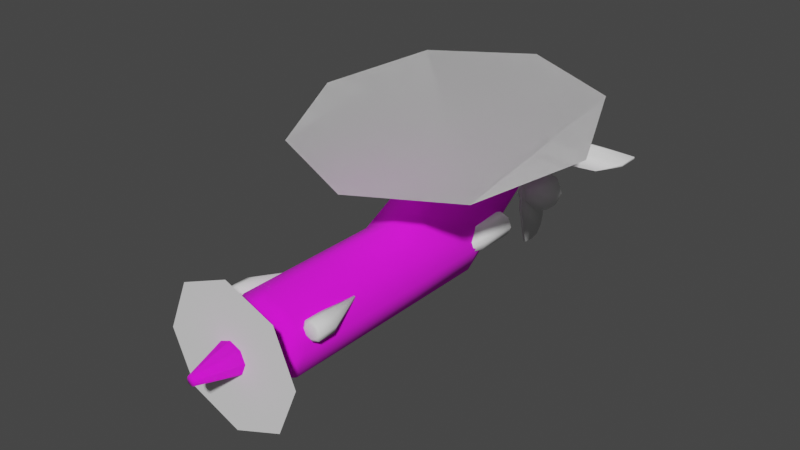 # Source: 9ball.blend  (saved by Blender 3.0.42; exported with 4.5.12 LTS)
import bpy
from mathutils import Matrix  # noqa: F401  (used for matrix-valued properties, if any)

bpy.ops.wm.read_factory_settings(use_empty=True)
scene = bpy.context.scene
scene.name = 'Scene'

# ---- collections
col_9ball = bpy.data.collections.new('9Ball'); scene.collection.children.link(col_9ball)

# ---- images (referenced by path relative to the original .blend; pixels are not part of the script)
import os
ASSET_DIR = os.environ.get("B2B_ASSET_DIR", "")  # directory of the original .blend (textures are referenced by path, not embedded)
HERE = os.path.dirname(os.path.abspath(__file__))  # packed textures are extracted next to this script under _unpacked/

def load_image(name, relpath, width, height, colorspace="sRGB"):
    """Load a texture the original file referenced (path relative to the .blend, or extracted next to this script)."""
    p = next((c for c in (os.path.join(HERE, relpath), os.path.join(ASSET_DIR, relpath)) if relpath and os.path.exists(c)), "")
    if p:
        img = bpy.data.images.load(p, check_existing=True)
        img.name = name
    else:  # same state as the original file: an image datablock whose file is absent (Cycles renders it pink)
        img = bpy.data.images.new(name, width, height)
        img.source = "FILE"
        img.filepath = "//" + (relpath or name)
    img.colorspace_settings.name = colorspace
    return img
img_9ball_famicube_png = load_image('9Ball_famicube.png', 'Jeffs_models/Textures/9Ball/9Ball_famicube.png', 1024, 1024, 'sRGB')

# ---- materials (node trees are filled in below, after node groups)
mat_9spades = bpy.data.materials.new('9Spades')
mat_9spades.use_transparent_shadow = False

# ---- material node trees
mat_9spades.use_nodes = True; mat_9spades.node_tree.nodes.clear()
_N = mat_9spades.node_tree.nodes; _L = mat_9spades.node_tree.links
n0 = _N.new('ShaderNodeOutputMaterial'); n0.name = 'Material Output'; n0.location = (300, 300)
n1 = _N.new('ShaderNodeBsdfPrincipled'); n1.name = 'Principled BSDF'; n1.location = (10, 300)
n1.distribution = 'GGX'
n1.subsurface_method = 'RANDOM_WALK_SKIN'
n1.inputs[2].default_value = 1.0
n1.inputs[3].default_value = 1.45
n1.inputs[27].default_value = (0.0, 0.0, 0.0, 1.0)
n1.inputs[28].default_value = 1.0
n2 = _N.new('ShaderNodeTexImage'); n2.name = 'Image Texture'; n2.location = (-345, 257)
n2.image = img_9ball_famicube_png
n2.interpolation = 'Closest'
_L.new(n1.outputs[0], n0.inputs[0])
_L.new(n2.outputs[0], n1.inputs[0])
n0.is_active_output = True

# ---- world
world_world = bpy.data.worlds.new('World'); scene.world = world_world
world_world.use_nodes = True; world_world.node_tree.nodes.clear()
_N = world_world.node_tree.nodes; _L = world_world.node_tree.links
n0 = _N.new('ShaderNodeOutputWorld'); n0.name = 'World Output'; n0.location = (300, 300)
n1 = _N.new('ShaderNodeBackground'); n1.name = 'Background'; n1.location = (10, 300)
n1.inputs[0].default_value = (0.05088, 0.05088, 0.05088, 1.0)
_L.new(n1.outputs[0], n0.inputs[0])
n0.is_active_output = True
world_world.color = (0.05088, 0.05088, 0.05088)
world_world.use_sun_shadow = False
world_world.sun_shadow_jitter_overblur = 0.0

# ---- meshes
me_cylinder_001 = bpy.data.meshes.new('Cylinder.001')
me_cylinder_001.from_pydata([(1.419e-09, 0.8, 0.13), (1.94e-08, 0.6468, 0.4839), (0.5657, 0.5657, 0.13), (0.4574, 0.4574, 0.4839), (0.8, 1.164e-08, 0.13), (0.6468, -8.43e-08, 0.4839), (0.5657, -0.5657, 0.13), (0.4574, -0.4574, 0.4839), (-6.852e-08, -0.8, 0.13), (-3.714e-08, -0.6468, 0.4839), (-0.5657, -0.5657, 0.13), (-0.4574, -0.4574, 0.4839), (-0.8, 5.615e-08, 0.13), (-0.6468, -4.831e-08, 0.4839), (-0.5657, 0.5657, 0.13), (-0.4574, 0.4574, 0.4839), (1.647e-09, 0.8, -2.855), (0.5657, 0.5657, -2.855), (0.8, -1.188e-07, -2.855), (0.5657, -0.5657, -2.855), (-6.829e-08, -0.8, -2.855), (-0.5657, -0.5657, -2.855), (-0.8, -7.432e-08, -2.855), (-0.5657, 0.5657, -2.855), (0.5657, 0.5657, -4.45), (0.8, -1.886e-07, -4.45), (0.5657, -0.5657, -4.45), (-6.817e-08, -0.8, -4.45), (-0.5657, -0.5657, -4.45), (-0.8, -1.44e-07, -4.45), (-0.5657, 0.5657, -4.45), (0.3784, 1.196, -3.631), (-2.431e-08, 1.306, -3.631), (-0.3784, 1.196, -3.631), (0.3784, 1.196, -4.45), (-2.425e-08, 1.306, -4.45), (-0.3784, 1.196, -4.45), (0.1853, 0.6981, -6.734), (0.262, 0.5129, -6.734), (0.1853, 0.3276, -6.734), (-3.581e-08, 0.2509, -6.734), (-0.1853, 0.3276, -6.734), (-0.262, 0.5129, -6.734), (-0.1853, 0.6981, -6.734), (0.1239, 0.9047, -6.734), (-2.143e-08, 0.9406, -6.734), (-0.1239, 0.9047, -6.734), (0.1481, 0.5542, -7.852), (0.1047, 0.6589, -7.852), (0.1047, 0.4495, -7.852), (-3.12e-08, 0.4061, -7.852), (-0.1047, 0.4495, -7.852), (-0.1481, 0.5542, -7.852), (-0.1047, 0.6589, -7.852), (0.07004, 0.7756, -7.852), (-2.307e-08, 0.7959, -7.852), (-0.07004, 0.7756, -7.852), (0.1239, 1.133, -6.986), (-2.135e-08, 1.169, -6.986), (-0.1239, 1.133, -6.986), (0.07004, 0.8845, -7.954), (0.07591, 1.144, -7.758), (-2.303e-08, 0.9048, -7.954), (-2.279e-08, 1.166, -7.758), (-0.07591, 1.144, -7.758), (-0.07004, 0.8845, -7.954), (1.754e-08, 0.4994, 0.2683), (0.3531, 0.3531, 0.2683), (0.4994, -7.478e-08, 0.2683), (0.3531, -0.3531, 0.2683), (-2.612e-08, -0.4994, 0.2683), (-0.3531, -0.3531, 0.2683), (-0.4994, -4.7e-08, 0.2683), (-0.3531, 0.3531, 0.2683), (3.052e-09, 0.09068, 1.786), (0.06412, 0.06412, 1.786), (0.09068, 5.019e-08, 1.786), (0.06412, -0.06412, 1.786), (-4.876e-09, -0.09068, 1.786), (-0.06412, -0.06412, 1.786), (-0.09068, 5.523e-08, 1.786), (-0.06412, 0.06412, 1.786)], [], [(0, 1, 3, 2), (2, 3, 5, 4), (4, 5, 7, 6), (6, 7, 9, 8), (8, 9, 11, 10), (10, 11, 13, 12), (12, 13, 15, 14), (14, 15, 1, 0), (6, 8, 20, 19), (12, 14, 23, 22), (2, 4, 18, 17), (8, 10, 21, 20), (14, 0, 16, 23), (0, 2, 17, 16), (4, 6, 19, 18), (10, 12, 22, 21), (21, 22, 29, 28), (19, 20, 27, 26), (17, 18, 25, 24), (22, 23, 30, 29), (20, 21, 28, 27), (18, 19, 26, 25), (32, 31, 34, 35), (33, 32, 35, 36), (30, 23, 33, 36), (16, 17, 31, 32), (17, 24, 34, 31), (23, 16, 32, 33), (30, 36, 46, 43), (28, 29, 42, 41), (25, 26, 39, 38), (35, 34, 44, 45), (29, 30, 43, 42), (26, 27, 40, 39), (36, 35, 45, 46), (27, 28, 41, 40), (34, 24, 37, 44), (24, 25, 38, 37), (40, 41, 51, 50), (47, 49, 50, 51, 52, 53, 56, 55, 54, 48), (37, 38, 47, 48), (41, 42, 52, 51), (38, 39, 49, 47), (44, 37, 48, 54), (42, 43, 53, 52), (39, 40, 50, 49), (43, 46, 56, 53), (55, 56, 65, 62), (56, 46, 59, 64, 65), (44, 54, 60, 61, 57), (46, 45, 58, 59), (54, 55, 62, 60), (59, 58, 63, 64), (45, 44, 57, 58), (60, 62, 63, 61), (62, 65, 64, 63), (58, 57, 61, 63), (7, 5, 68, 69), (66, 73, 81, 74), (13, 11, 71, 72), (3, 1, 66, 67), (9, 7, 69, 70), (15, 13, 72, 73), (5, 3, 67, 68), (11, 9, 70, 71), (1, 15, 73, 66), (74, 81, 80, 79, 78, 77, 76, 75), (72, 71, 79, 80), (70, 69, 77, 78), (68, 67, 75, 76), (73, 72, 80, 81), (71, 70, 78, 79), (69, 68, 76, 77), (67, 66, 74, 75)])
me_cylinder_001.polygons.foreach_set('use_smooth', [True] * 74)
_uv = me_cylinder_001.uv_layers.new(name='UVMap')
_uv.uv.foreach_set('vector', [0.7574, 0.2875, 0.7567, 0.3188, 0.715, 0.3246, 0.706, 0.2921, 0.3344, 0.2291, 0.3435, 0.1963, 0.3851, 0.2023, 0.3848, 0.2336, 0.3848, 0.2336, 0.3851, 0.2023, 0.4268, 0.1961, 0.4361, 0.2285, 0.5232, 0.2292, 0.5327, 0.1963, 0.5745, 0.203, 0.5737, 0.2344, 0.5737, 0.2344, 0.5745, 0.203, 0.6165, 0.1973, 0.6253, 0.2301, 0.1956, 0.7316, 0.186, 0.7643, 0.1445, 0.7575, 0.1453, 0.7263, 0.1453, 0.7263, 0.1445, 0.7575, 0.1026, 0.763, 0.09398, 0.7304, 0.8077, 0.2925, 0.7983, 0.3253, 0.7567, 0.3188, 0.7574, 0.2875, 0.5232, 0.2292, 0.5737, 0.2344, 0.5724, 0.4826, 0.5196, 0.4823, 0.1453, 0.7263, 0.09398, 0.7304, 0.09478, 0.4784, 0.1471, 0.4791, 0.3344, 0.2291, 0.3848, 0.2336, 0.3875, 0.4808, 0.3346, 0.4813, 0.5737, 0.2344, 0.6253, 0.2301, 0.6253, 0.4832, 0.5724, 0.4826, 0.8077, 0.2925, 0.7574, 0.2875, 0.7566, 0.03983, 0.8105, 0.04007, 0.7574, 0.2875, 0.706, 0.2921, 0.7049, 0.04006, 0.7566, 0.03983, 0.3848, 0.2336, 0.4361, 0.2285, 0.4399, 0.4805, 0.3875, 0.4808, 0.1956, 0.7316, 0.1453, 0.7263, 0.1471, 0.4791, 0.2001, 0.4795, 0.2001, 0.4795, 0.1471, 0.4791, 0.1481, 0.3454, 0.2001, 0.3432, 0.5196, 0.4823, 0.5724, 0.4826, 0.5718, 0.6146, 0.5206, 0.618, 0.3346, 0.4813, 0.3875, 0.4808, 0.3884, 0.6146, 0.3375, 0.6168, 0.1471, 0.4791, 0.09478, 0.4784, 0.09757, 0.343, 0.1481, 0.3454, 0.5724, 0.4826, 0.6253, 0.4832, 0.6223, 0.6193, 0.5718, 0.6146, 0.3875, 0.4808, 0.4399, 0.4805, 0.4399, 0.6171, 0.3884, 0.6146, 0.7389, 0.8264, 0.7049, 0.8264, 0.7052, 0.7564, 0.7385, 0.7571, 0.7724, 0.8261, 0.7389, 0.8264, 0.7385, 0.7571, 0.7719, 0.7564, 0.09757, 0.343, 0.09478, 0.4784, 0.03983, 0.4109, 0.04178, 0.3408, 0.9308, 0.6118, 0.9417, 0.6626, 0.8572, 0.6448, 0.8521, 0.6118, 0.3346, 0.4813, 0.3375, 0.6168, 0.2817, 0.6189, 0.2798, 0.5489, 0.9417, 0.5609, 0.9308, 0.6118, 0.8521, 0.6118, 0.8572, 0.5787, 0.09757, 0.343, 0.04178, 0.3408, 0.07102, 0.1446, 0.08951, 0.1455, 0.2001, 0.3432, 0.1481, 0.3454, 0.1067, 0.1465, 0.1241, 0.1454, 0.3884, 0.6146, 0.4399, 0.6171, 0.3634, 0.8144, 0.346, 0.8133, 0.7385, 0.7571, 0.7052, 0.7564, 0.7275, 0.5609, 0.7385, 0.5614, 0.1481, 0.3454, 0.09757, 0.343, 0.08951, 0.1455, 0.1067, 0.1465, 0.5206, 0.618, 0.5718, 0.6146, 0.5688, 0.8317, 0.5512, 0.8334, 0.7719, 0.7564, 0.7385, 0.7571, 0.7385, 0.5614, 0.7496, 0.5609, 0.5718, 0.6146, 0.6223, 0.6193, 0.5864, 0.8338, 0.5688, 0.8317, 0.2817, 0.6189, 0.3375, 0.6168, 0.3289, 0.8142, 0.3104, 0.815, 0.3375, 0.6168, 0.3884, 0.6146, 0.346, 0.8133, 0.3289, 0.8142, 0.5688, 0.8317, 0.5864, 0.8338, 0.576, 0.9218, 0.5678, 0.9185, 0.5559, 0.9298, 0.5595, 0.9216, 0.5678, 0.9185, 0.576, 0.9218, 0.5793, 0.9301, 0.5758, 0.9383, 0.5728, 0.9474, 0.5674, 0.9487, 0.562, 0.9473, 0.5593, 0.9381, 0.3289, 0.8142, 0.346, 0.8133, 0.3429, 0.9102, 0.3332, 0.9106, 0.1241, 0.1454, 0.1067, 0.1465, 0.1039, 0.04955, 0.1135, 0.04921, 0.346, 0.8133, 0.3634, 0.8144, 0.3525, 0.9106, 0.3429, 0.9102, 0.3104, 0.815, 0.3289, 0.8142, 0.3332, 0.9106, 0.3227, 0.9109, 0.1067, 0.1465, 0.08951, 0.1455, 0.09414, 0.04913, 0.1039, 0.04955, 0.5512, 0.8334, 0.5688, 0.8317, 0.5678, 0.9185, 0.5595, 0.9216, 0.08951, 0.1455, 0.07102, 0.1446, 0.08368, 0.04877, 0.09414, 0.04913, 0.5674, 0.9487, 0.5728, 0.9474, 0.5729, 0.959, 0.5673, 0.9602, 0.08368, 0.04877, 0.07102, 0.1446, 0.05176, 0.1227, 0.05197, 0.05635, 0.07448, 0.03983, 0.3104, 0.815, 0.3227, 0.9109, 0.3135, 0.9198, 0.291, 0.9032, 0.291, 0.8369, 0.9117, 0.07076, 0.9009, 0.06871, 0.9009, 0.03983, 0.9117, 0.04188, 0.562, 0.9473, 0.5674, 0.9487, 0.5673, 0.9602, 0.5616, 0.9589, 0.8521, 0.7423, 0.863, 0.7422, 0.863, 0.8069, 0.8564, 0.8076, 0.9009, 0.06871, 0.8902, 0.07076, 0.8902, 0.04188, 0.9009, 0.03983, 0.8692, 0.8361, 0.863, 0.8347, 0.863, 0.8069, 0.8697, 0.8076, 0.863, 0.8347, 0.8568, 0.8361, 0.8564, 0.8076, 0.863, 0.8069, 0.863, 0.7422, 0.8739, 0.7423, 0.8697, 0.8076, 0.863, 0.8069, 0.4268, 0.1961, 0.3851, 0.2023, 0.3851, 0.1798, 0.4185, 0.1745, 0.7565, 0.3413, 0.7901, 0.346, 0.7629, 0.4813, 0.7568, 0.4807, 0.1445, 0.7575, 0.186, 0.7643, 0.1776, 0.785, 0.144, 0.78, 0.715, 0.3246, 0.7567, 0.3188, 0.7565, 0.3413, 0.723, 0.3462, 0.5745, 0.203, 0.5327, 0.1963, 0.5411, 0.1755, 0.5748, 0.1804, 0.1026, 0.763, 0.1445, 0.7575, 0.144, 0.78, 0.1106, 0.7847, 0.3851, 0.2023, 0.3435, 0.1963, 0.3514, 0.1755, 0.3851, 0.1798, 0.6165, 0.1973, 0.5745, 0.203, 0.5748, 0.1804, 0.6084, 0.1756, 0.7567, 0.3188, 0.7983, 0.3253, 0.7901, 0.346, 0.7565, 0.3413, 0.8943, 0.1504, 0.9002, 0.1504, 0.9044, 0.1546, 0.9044, 0.1605, 0.9002, 0.1646, 0.8943, 0.1646, 0.8902, 0.1605, 0.8902, 0.1546, 0.144, 0.78, 0.1776, 0.785, 0.1494, 0.9199, 0.1433, 0.9193, 0.5748, 0.1804, 0.5411, 0.1755, 0.569, 0.03983, 0.5751, 0.04046, 0.3851, 0.1798, 0.3514, 0.1755, 0.3772, 0.03996, 0.3833, 0.0405, 0.1106, 0.7847, 0.144, 0.78, 0.1433, 0.9193, 0.1374, 0.9198, 0.6084, 0.1756, 0.5748, 0.1804, 0.5751, 0.04046, 0.581, 0.03988, 0.4185, 0.1745, 0.3851, 0.1798, 0.3833, 0.0405, 0.3892, 0.03983, 0.723, 0.3462, 0.7565, 0.3413, 0.7568, 0.4807, 0.7509, 0.4813])
me_cylinder_001.materials.append(mat_9spades)
me_cylinder_001.use_remesh_fix_poles = True
me_cylinder_001.use_remesh_preserve_attributes = False
me_cylinder_001.update()
me_cube_001 = bpy.data.meshes.new('Cube.001')
me_cube_001.from_pydata([(-1.758, 0.3622, 0.0), (-2.048, 0.8724, -0.001115), (-2.048, 0.8724, 0.04862), (-0.7695, 0.194, 0.0), (-0.1109, 0.8724, -0.001115), (-0.1109, 0.8724, 0.04862), (-2.048, 1.337, 0.04862), (-2.048, 1.337, -0.001115), (-0.1109, 1.337, -0.001115), (-0.1109, 1.337, 0.04862), (-1.935, 1.415, 0.0), (-0.3537, 1.527, 0.0)], [], [(0, 2, 1), (4, 5, 3), (1, 4, 3, 0), (5, 2, 0, 3), (7, 8, 9, 6), (6, 9, 11, 10), (7, 6, 10), (9, 8, 11), (8, 7, 10, 11), (1, 2, 6, 7), (6, 2, 5, 9), (4, 1, 7, 6, 9, 8)])
me_cube_001.polygons.foreach_set('use_smooth', [True] * 12)
_uv = me_cube_001.uv_layers.new(name='UVMap')
_uv.uv.foreach_set('vector', [0.625, 0.0, 0.625, 0.25, 0.375, 0.25, 0.375, 0.5, 0.625, 0.5, 0.375, 0.75, 0.125, 0.5, 0.375, 0.5, 0.375, 0.75, 0.125, 0.75, 0.625, 0.5, 0.875, 0.5, 0.875, 0.75, 0.625, 0.75, 0.375, 0.25, 0.375, 0.5, 0.625, 0.5, 0.625, 0.25, 0.625, 0.25, 0.625, 0.5, 0.625, 0.5, 0.625, 0.25, 0.375, 0.25, 0.625, 0.25, 0.375, 0.25, 0.625, 0.5, 0.375, 0.5, 0.625, 0.5, 0.375, 0.5, 0.375, 0.25, 0.375, 0.25, 0.375, 0.5, 0.375, 0.25, 0.625, 0.25, 0.625, 0.25, 0.375, 0.25, 0.0, 0.0, 0.0, 0.0, 0.0, 0.0, 0.0, 0.0, 0.375, 0.5, 0.125, 0.5, 0.375, 0.25, 0.625, 0.25, 0.625, 0.5, 0.375, 0.5])
me_cube_001.use_remesh_fix_poles = True
me_cube_001.use_remesh_preserve_attributes = False
me_cube_001.update()
me_cylinder = bpy.data.meshes.new('Cylinder')
me_cylinder.from_pydata([(8.577e-09, 0.07718, -0.8736), (9.866e-09, 0.1437, -0.8133), (0.2014, -0.006234, -0.8736), (0.2484, 0.04081, -0.8133), (0.2848, -0.2076, -0.8736), (0.3513, -0.2076, -0.8133), (0.2014, -0.409, -0.8736), (0.2484, -0.456, -0.8133), (-1.632e-08, -0.4924, -0.8736), (-2.085e-08, -0.5589, -0.8133), (-0.2014, -0.409, -0.8736), (-0.2484, -0.456, -0.8133), (-0.2848, -0.2076, -0.8736), (-0.3513, -0.2076, -0.8133), (-0.2014, -0.006234, -0.8736), (-0.2484, 0.04081, -0.8133), (0.2484, 0.04081, -0.5581), (-2.281e-08, 0.1437, -0.5581), (0.3513, -0.2076, -0.5581), (0.2484, -0.456, -0.5581), (-5.352e-08, -0.5589, -0.5581), (-0.2484, -0.456, -0.5581), (-0.3513, -0.2076, -0.5581), (-0.2484, 0.04081, -0.5581), (0.09263, -0.005857, -0.1902), (-2.486e-08, 0.03251, -0.1902), (0.131, -0.09849, -0.1902), (0.09263, -0.1911, -0.1902), (-3.631e-08, -0.2295, -0.1902), (-0.09263, -0.1911, -0.1902), (-0.131, -0.09849, -0.1902), (-0.09263, -0.005857, -0.1902), (9.521e-09, -0.05328, -0.791), (0.1091, -0.09848, -0.791), (0.1543, -0.2076, -0.791), (0.1091, -0.3167, -0.791), (-3.97e-09, -0.3619, -0.791), (-0.1091, -0.3167, -0.791), (-0.1543, -0.2076, -0.791), (-0.1091, -0.09848, -0.791)], [], [(0, 1, 3, 2), (2, 3, 5, 4), (4, 5, 7, 6), (6, 7, 9, 8), (8, 9, 11, 10), (10, 11, 13, 12), (11, 9, 20, 21), (12, 13, 15, 14), (14, 15, 1, 0), (18, 16, 24, 26), (1, 15, 23, 17), (3, 1, 17, 16), (7, 5, 18, 19), (13, 11, 21, 22), (9, 7, 19, 20), (15, 13, 22, 23), (5, 3, 16, 18), (24, 25, 31, 30, 29, 28, 27, 26), (23, 22, 30, 31), (21, 20, 28, 29), (19, 18, 26, 27), (16, 17, 25, 24), (17, 23, 31, 25), (22, 21, 29, 30), (20, 19, 27, 28), (6, 8, 36, 35), (12, 14, 39, 38), (2, 4, 34, 33), (8, 10, 37, 36), (14, 0, 32, 39), (0, 2, 33, 32), (4, 6, 35, 34), (10, 12, 38, 37), (32, 33, 34, 35, 36, 37, 38, 39)])
me_cylinder.polygons.foreach_set('use_smooth', [True] * 34)
_uv = me_cylinder.uv_layers.new(name='UVMap')
_uv.uv.foreach_set('vector', [1.0, 0.5, 1.0, 1.0, 0.875, 1.0, 0.875, 0.5, 0.875, 0.5, 0.875, 1.0, 0.75, 1.0, 0.75, 0.5, 0.75, 0.5, 0.75, 1.0, 0.625, 1.0, 0.625, 0.5, 0.625, 0.5, 0.625, 1.0, 0.5, 1.0, 0.5, 0.5, 0.5, 0.5, 0.5, 1.0, 0.375, 1.0, 0.375, 0.5, 0.375, 0.5, 0.375, 1.0, 0.25, 1.0, 0.25, 0.5, 0.375, 1.0, 0.5, 1.0, 0.5, 1.0, 0.375, 1.0, 0.25, 0.5, 0.25, 1.0, 0.125, 1.0, 0.125, 0.5, 0.125, 0.5, 0.125, 1.0, 0.0, 1.0, 0.0, 0.5, 0.75, 1.0, 0.875, 1.0, 0.875, 1.0, 0.75, 1.0, 0.0, 1.0, 0.125, 1.0, 0.125, 1.0, 0.0, 1.0, 0.875, 1.0, 1.0, 1.0, 1.0, 1.0, 0.875, 1.0, 0.625, 1.0, 0.75, 1.0, 0.75, 1.0, 0.625, 1.0, 0.25, 1.0, 0.375, 1.0, 0.375, 1.0, 0.25, 1.0, 0.5, 1.0, 0.625, 1.0, 0.625, 1.0, 0.5, 1.0, 0.125, 1.0, 0.25, 1.0, 0.25, 1.0, 0.125, 1.0, 0.75, 1.0, 0.875, 1.0, 0.875, 1.0, 0.75, 1.0, 0.4197, 0.4197, 0.25, 0.49, 0.08029, 0.4197, 0.01, 0.25, 0.08029, 0.08029, 0.25, 0.01, 0.4197, 0.08029, 0.49, 0.25, 0.125, 1.0, 0.25, 1.0, 0.25, 1.0, 0.125, 1.0, 0.375, 1.0, 0.5, 1.0, 0.5, 1.0, 0.375, 1.0, 0.625, 1.0, 0.75, 1.0, 0.75, 1.0, 0.625, 1.0, 0.875, 1.0, 1.0, 1.0, 1.0, 1.0, 0.875, 1.0, 0.0, 1.0, 0.125, 1.0, 0.125, 1.0, 0.0, 1.0, 0.25, 1.0, 0.375, 1.0, 0.375, 1.0, 0.25, 1.0, 0.5, 1.0, 0.625, 1.0, 0.625, 1.0, 0.5, 1.0, 0.625, 0.5, 0.5, 0.5, 0.5, 0.5, 0.625, 0.5, 0.25, 0.5, 0.125, 0.5, 0.125, 0.5, 0.25, 0.5, 0.875, 0.5, 0.75, 0.5, 0.75, 0.5, 0.875, 0.5, 0.5, 0.5, 0.375, 0.5, 0.375, 0.5, 0.5, 0.5, 0.125, 0.5, 0.0, 0.5, 0.0, 0.5, 0.125, 0.5, 1.0, 0.5, 0.875, 0.5, 0.875, 0.5, 1.0, 0.5, 0.75, 0.5, 0.625, 0.5, 0.625, 0.5, 0.75, 0.5, 0.375, 0.5, 0.25, 0.5, 0.25, 0.5, 0.375, 0.5, 0.0, 0.5, 0.875, 0.5, 0.75, 0.5, 0.625, 0.5, 0.5, 0.5, 0.375, 0.5, 0.25, 0.5, 0.125, 0.5])
me_cylinder.use_remesh_fix_poles = True
me_cylinder.use_remesh_preserve_attributes = False
me_cylinder.update()
me_plane = bpy.data.meshes.new('Plane')
me_plane.from_pydata([(-0.1495, 0.2339, 3.865e-08), (-0.1326, 0.9045, 3.865e-08), (-0.1326, 0.9045, -0.05978), (-0.1495, 0.2339, -0.05978), (1.12, 1.11, 3.71e-08), (1.585, 0.7645, 2.778e-08), (1.356, 1.067, 3.151e-08), (1.526, 0.9405, 2.778e-08), (1.585, 0.7645, -0.05978), (1.12, 1.11, -0.05978), (1.526, 0.9405, -0.05978), (1.356, 1.067, -0.05978), (1.579, 0.5308, 2.778e-08), (0.6992, 0.2288, -8.642e-09), (0.6992, 0.2288, -0.05978), (1.579, 0.5308, -0.05978)], [], [(4, 1, 2, 9), (12, 5, 8, 15), (0, 13, 14, 3), (1, 0, 3, 2), (8, 5, 7, 10), (10, 7, 6, 11), (11, 6, 4, 9), (3, 14, 15, 8, 10, 11, 9, 2), (12, 15, 14, 13), (0, 1, 4, 6, 7, 5, 12, 13)])
me_plane.polygons.foreach_set('use_smooth', [True] * 10)
_uv = me_plane.uv_layers.new(name='UVMap')
_uv.uv.foreach_set('vector', [0.6643, 1.0, 0.0, 1.0, 0.0, 1.0, 0.6643, 1.0, 1.0, 0.123, 1.0, 0.4716, 1.0, 0.4716, 1.0, 0.123, 0.0, 0.0, 0.9416, 0.0, 0.9416, 0.0, 0.0, 0.0, 0.0, 1.0, 0.0, 0.0, 0.0, 0.0, 0.0, 1.0, 1.0, 0.4716, 1.0, 0.4716, 0.985, 0.7358, 0.985, 0.7358, 0.985, 0.7358, 0.985, 0.7358, 0.8322, 0.9764, 0.8322, 0.9764, 0.8322, 0.9764, 0.8322, 0.9764, 0.6643, 1.0, 0.6643, 1.0, 0.0, 0.0, 0.9416, 0.0, 1.0, 0.123, 1.0, 0.4716, 0.985, 0.7358, 0.8322, 0.9764, 0.6643, 1.0, 0.0, 1.0, 1.0, 0.123, 1.0, 0.123, 0.9416, 0.0, 0.9416, 0.0, 0.0, 0.0, 0.0, 1.0, 0.6643, 1.0, 0.8322, 0.9764, 0.985, 0.7358, 1.0, 0.4716, 1.0, 0.123, 0.9416, 0.0])
me_plane.use_remesh_fix_poles = True
me_plane.use_remesh_preserve_attributes = False
me_plane.update()
me_cylinder_003 = bpy.data.meshes.new('Cylinder.003')
me_cylinder_003.from_pydata([(0.0, 1.0, -1.0), (0.0, 1.0, 1.0), (0.7071, 0.7071, -1.0), (0.7071, 0.7071, 1.0), (1.0, -4.371e-08, -1.0), (1.0, -4.371e-08, 1.0), (0.7071, -0.7071, -1.0), (0.7071, -0.7071, 1.0), (-8.742e-08, -1.0, -1.0), (-8.742e-08, -1.0, 1.0), (-0.7071, -0.7071, -1.0), (-0.7071, -0.7071, 1.0), (-1.0, 1.192e-08, -1.0), (-1.0, 1.192e-08, 1.0), (-0.7071, 0.7071, -1.0), (-0.7071, 0.7071, 1.0), (-8.585e-07, 0.7818, -1.595), (0.3888, 0.6207, -1.595), (0.5499, 0.2319, -1.595), (0.3888, -0.1569, -1.595), (-9.066e-07, -0.318, -1.595), (-0.3888, -0.1569, -1.595), (-0.5499, 0.2319, -1.595), (-0.3888, 0.6207, -1.595), (0.524, 0.524, 1.157), (-4.939e-07, 0.741, 1.157), (0.741, -2.889e-08, 1.157), (0.524, -0.524, 1.157), (-5.587e-07, -0.741, 1.157), (-0.524, -0.524, 1.157), (-0.741, 1.234e-08, 1.157), (-0.524, 0.524, 1.157)], [], [(0, 1, 3, 2), (2, 3, 5, 4), (4, 5, 7, 6), (6, 7, 9, 8), (8, 9, 11, 10), (10, 11, 13, 12), (5, 3, 24, 26), (12, 13, 15, 14), (14, 15, 1, 0), (10, 12, 22, 21), (16, 17, 18, 19, 20, 21, 22, 23), (6, 8, 20, 19), (12, 14, 23, 22), (2, 4, 18, 17), (8, 10, 21, 20), (14, 0, 16, 23), (0, 2, 17, 16), (4, 6, 19, 18), (24, 25, 31, 30, 29, 28, 27, 26), (11, 9, 28, 29), (1, 15, 31, 25), (3, 1, 25, 24), (7, 5, 26, 27), (13, 11, 29, 30), (9, 7, 27, 28), (15, 13, 30, 31)])
me_cylinder_003.polygons.foreach_set('use_smooth', [True] * 26)
_uv = me_cylinder_003.uv_layers.new(name='UVMap')
_uv.uv.foreach_set('vector', [1.0, 0.5, 1.0, 1.0, 0.875, 1.0, 0.875, 0.5, 0.875, 0.5, 0.875, 1.0, 0.75, 1.0, 0.75, 0.5, 0.75, 0.5, 0.75, 1.0, 0.625, 1.0, 0.625, 0.5, 0.625, 0.5, 0.625, 1.0, 0.5, 1.0, 0.5, 0.5, 0.5, 0.5, 0.5, 1.0, 0.375, 1.0, 0.375, 0.5, 0.375, 0.5, 0.375, 1.0, 0.25, 1.0, 0.25, 0.5, 0.75, 1.0, 0.875, 1.0, 0.875, 1.0, 0.75, 1.0, 0.25, 0.5, 0.25, 1.0, 0.125, 1.0, 0.125, 0.5, 0.125, 0.5, 0.125, 1.0, 0.0, 1.0, 0.0, 0.5, 0.375, 0.5, 0.25, 0.5, 0.25, 0.5, 0.375, 0.5, 0.75, 0.49, 0.9197, 0.4197, 0.99, 0.25, 0.9197, 0.08029, 0.75, 0.01, 0.5803, 0.08029, 0.51, 0.25, 0.5803, 0.4197, 0.625, 0.5, 0.5, 0.5, 0.5, 0.5, 0.625, 0.5, 0.25, 0.5, 0.125, 0.5, 0.125, 0.5, 0.25, 0.5, 0.875, 0.5, 0.75, 0.5, 0.75, 0.5, 0.875, 0.5, 0.5, 0.5, 0.375, 0.5, 0.375, 0.5, 0.5, 0.5, 0.125, 0.5, 0.0, 0.5, 0.0, 0.5, 0.125, 0.5, 1.0, 0.5, 0.875, 0.5, 0.875, 0.5, 1.0, 0.5, 0.75, 0.5, 0.625, 0.5, 0.625, 0.5, 0.75, 0.5, 0.4197, 0.4197, 0.25, 0.49, 0.08029, 0.4197, 0.01, 0.25, 0.08029, 0.08029, 0.25, 0.01, 0.4197, 0.08029, 0.49, 0.25, 0.375, 1.0, 0.5, 1.0, 0.5, 1.0, 0.375, 1.0, 0.0, 1.0, 0.125, 1.0, 0.125, 1.0, 0.0, 1.0, 0.875, 1.0, 1.0, 1.0, 1.0, 1.0, 0.875, 1.0, 0.625, 1.0, 0.75, 1.0, 0.75, 1.0, 0.625, 1.0, 0.25, 1.0, 0.375, 1.0, 0.375, 1.0, 0.25, 1.0, 0.5, 1.0, 0.625, 1.0, 0.625, 1.0, 0.5, 1.0, 0.125, 1.0, 0.25, 1.0, 0.25, 1.0, 0.125, 1.0])
me_cylinder_003.use_remesh_fix_poles = True
me_cylinder_003.use_remesh_preserve_attributes = False
me_cylinder_003.update()
me_cylinder_005 = bpy.data.meshes.new('Cylinder.005')
me_cylinder_005.from_pydata([(0.0, 1.0, -0.1899), (0.0, 1.0, 1.0), (0.7071, 0.7071, -0.1899), (0.7071, 0.7071, 1.0), (1.0, 8.117e-09, -0.1899), (1.0, -4.371e-08, 1.0), (0.7071, -0.7071, -0.1899), (0.7071, -0.7071, 1.0), (-8.742e-08, -1.0, -0.1899), (-8.742e-08, -1.0, 1.0), (-0.7071, -0.7071, -0.1899), (-0.7071, -0.7071, 1.0), (-1.0, 6.375e-08, -0.1899), (-1.0, 1.192e-08, 1.0), (-0.7071, 0.7071, -0.1899), (-0.7071, 0.7071, 1.0), (0.4893, 0.4893, 1.108), (0.0, 0.692, 1.108), (0.692, -2.546e-08, 1.108), (0.4893, -0.4893, 1.108), (-6.049e-08, -0.692, 1.108), (-0.4893, -0.4893, 1.108), (-0.692, 1.304e-08, 1.108), (-0.4893, 0.4893, 1.108), (0.9516, 0.1261, -3.073), (1.041, 0.08914, -3.073), (1.078, -2.304e-07, -3.073), (1.041, -0.08914, -3.073), (0.9516, -0.1261, -3.073), (0.8625, -0.08914, -3.073), (0.8256, -2.234e-07, -3.073), (0.8625, 0.08914, -3.073)], [], [(0, 1, 3, 2), (2, 3, 5, 4), (4, 5, 7, 6), (6, 7, 9, 8), (8, 9, 11, 10), (10, 11, 13, 12), (7, 5, 18, 19), (12, 13, 15, 14), (14, 15, 1, 0), (12, 14, 31, 30), (16, 17, 23, 22, 21, 20, 19, 18), (13, 11, 21, 22), (9, 7, 19, 20), (15, 13, 22, 23), (5, 3, 16, 18), (11, 9, 20, 21), (1, 15, 23, 17), (3, 1, 17, 16), (24, 25, 26, 27, 28, 29, 30, 31), (2, 4, 26, 25), (8, 10, 29, 28), (14, 0, 24, 31), (0, 2, 25, 24), (4, 6, 27, 26), (10, 12, 30, 29), (6, 8, 28, 27)])
me_cylinder_005.polygons.foreach_set('use_smooth', [True] * 26)
_uv = me_cylinder_005.uv_layers.new(name='UVMap')
_uv.uv.foreach_set('vector', [1.0, 0.5, 1.0, 1.0, 0.875, 1.0, 0.875, 0.5, 0.875, 0.5, 0.875, 1.0, 0.75, 1.0, 0.75, 0.5, 0.75, 0.5, 0.75, 1.0, 0.625, 1.0, 0.625, 0.5, 0.625, 0.5, 0.625, 1.0, 0.5, 1.0, 0.5, 0.5, 0.5, 0.5, 0.5, 1.0, 0.375, 1.0, 0.375, 0.5, 0.375, 0.5, 0.375, 1.0, 0.25, 1.0, 0.25, 0.5, 0.625, 1.0, 0.75, 1.0, 0.75, 1.0, 0.625, 1.0, 0.25, 0.5, 0.25, 1.0, 0.125, 1.0, 0.125, 0.5, 0.125, 0.5, 0.125, 1.0, 0.0, 1.0, 0.0, 0.5, 0.25, 0.5, 0.125, 0.5, 0.125, 0.5, 0.25, 0.5, 0.4197, 0.4197, 0.25, 0.49, 0.08029, 0.4197, 0.01, 0.25, 0.08029, 0.08029, 0.25, 0.01, 0.4197, 0.08029, 0.49, 0.25, 0.25, 1.0, 0.375, 1.0, 0.375, 1.0, 0.25, 1.0, 0.5, 1.0, 0.625, 1.0, 0.625, 1.0, 0.5, 1.0, 0.125, 1.0, 0.25, 1.0, 0.25, 1.0, 0.125, 1.0, 0.75, 1.0, 0.875, 1.0, 0.875, 1.0, 0.75, 1.0, 0.375, 1.0, 0.5, 1.0, 0.5, 1.0, 0.375, 1.0, 0.0, 1.0, 0.125, 1.0, 0.125, 1.0, 0.0, 1.0, 0.875, 1.0, 1.0, 1.0, 1.0, 1.0, 0.875, 1.0, 0.75, 0.49, 0.9197, 0.4197, 0.99, 0.25, 0.9197, 0.08029, 0.75, 0.01, 0.5803, 0.08029, 0.51, 0.25, 0.5803, 0.4197, 0.875, 0.5, 0.75, 0.5, 0.75, 0.5, 0.875, 0.5, 0.5, 0.5, 0.375, 0.5, 0.375, 0.5, 0.5, 0.5, 0.125, 0.5, 0.0, 0.5, 0.0, 0.5, 0.125, 0.5, 1.0, 0.5, 0.875, 0.5, 0.875, 0.5, 1.0, 0.5, 0.75, 0.5, 0.625, 0.5, 0.625, 0.5, 0.75, 0.5, 0.375, 0.5, 0.25, 0.5, 0.25, 0.5, 0.375, 0.5, 0.625, 0.5, 0.5, 0.5, 0.5, 0.5, 0.625, 0.5])
me_cylinder_005.use_remesh_fix_poles = True
me_cylinder_005.use_remesh_preserve_attributes = False
me_cylinder_005.update()
me_cylinder_002 = bpy.data.meshes.new('Cylinder.002')
me_cylinder_002.from_pydata([(1.687e-08, 1.396, -2.073), (0.9875, 0.9875, -2.073), (1.396, -1.068e-07, -2.073), (0.9875, -0.9875, -2.073), (-1.052e-07, -1.396, -2.073), (-0.9875, -0.9875, -2.073), (-1.396, -2.915e-08, -2.073), (-0.9875, 0.9875, -2.073)], [], [(0, 1, 2, 3, 4, 5, 6, 7)])
me_cylinder_002.polygons.foreach_set('use_smooth', [True] * 1)
_uv = me_cylinder_002.uv_layers.new(name='UVMap')
_uv.uv.foreach_set('vector', [0.75, 0.49, 0.9197, 0.4197, 0.99, 0.25, 0.9197, 0.08029, 0.75, 0.01, 0.5803, 0.08029, 0.51, 0.25, 0.5803, 0.4197])
me_cylinder_002.use_remesh_fix_poles = True
me_cylinder_002.use_remesh_preserve_attributes = False
me_cylinder_002.update()
me_cylinder_004 = bpy.data.meshes.new('Cylinder.004')
me_cylinder_004.from_pydata([(-4.276e-09, 2.634, 2.076), (2.051, 1.784, 2.076), (2.901, -0.2676, 2.076), (2.051, -2.319, 2.076), (-2.579e-07, -3.169, 2.076), (-2.051, -2.319, 2.076), (-2.901, -0.2676, 2.076), (-2.051, 1.784, 2.076)], [], [(0, 1, 2, 3, 4, 5, 6, 7)])
me_cylinder_004.polygons.foreach_set('use_smooth', [True] * 1)
_uv = me_cylinder_004.uv_layers.new(name='UVMap')
_uv.uv.foreach_set('vector', [0.75, 0.49, 0.9197, 0.4197, 0.99, 0.25, 0.9197, 0.08029, 0.75, 0.01, 0.5803, 0.08029, 0.51, 0.25, 0.5803, 0.4197])
me_cylinder_004.use_remesh_fix_poles = True
me_cylinder_004.use_remesh_preserve_attributes = False
me_cylinder_004.update()
me_plane_003 = bpy.data.meshes.new('Plane.003')
me_plane_003.from_pydata([(-1.599, -1.182, 2.451), (-0.6157, -1.635, 2.521), (-1.69, -0.77, 2.451), (-0.6157, -0.5794, 2.521), (-1.69, -0.77, 2.39), (-1.599, -1.182, 2.39), (-0.6157, -1.635, 2.314), (-0.6157, -0.5794, 2.314)], [], [(0, 2, 3, 1), (5, 6, 7, 4), (3, 2, 4, 7), (0, 1, 6, 5), (1, 3, 7, 6), (2, 0, 5, 4)])
me_plane_003.polygons.foreach_set('use_smooth', [True] * 6)
_uv = me_plane_003.uv_layers.new(name='UVMap')
_uv.uv.foreach_set('vector', [0.0, 0.0, 0.0, 1.0, 1.0, 1.0, 1.0, 0.0, 0.0, 0.0, 1.0, 0.0, 1.0, 1.0, 0.0, 1.0, 1.0, 1.0, 0.0, 1.0, 0.0, 1.0, 1.0, 1.0, 0.0, 0.0, 1.0, 0.0, 1.0, 0.0, 0.0, 0.0, 1.0, 0.0, 1.0, 1.0, 1.0, 1.0, 1.0, 0.0, 0.0, 1.0, 0.0, 0.0, 0.0, 0.0, 0.0, 1.0])
me_plane_003.use_remesh_fix_poles = True
me_plane_003.use_remesh_preserve_attributes = False
me_plane_003.update()

# ---- objects
ob_body = bpy.data.objects.new('Body', me_cylinder_001)
ob_tailfinh = bpy.data.objects.new('TailfinH', me_cube_001)
ob_thruster = bpy.data.objects.new('Thruster', me_cylinder)
ob_tailfinv = bpy.data.objects.new('TailfinV', me_plane)
ob_sideexhaust = bpy.data.objects.new('SideExhaust', me_cylinder_003)
ob_headlights = bpy.data.objects.new('Headlights', me_cylinder_005)
ob_propfront = bpy.data.objects.new('PropFront', me_cylinder_002)
ob_rotor = bpy.data.objects.new('Rotor', me_cylinder_004)
ob_rotorhub = bpy.data.objects.new('RotorHub', me_plane_003)

# ---- transforms, parenting, visibility, modifiers, constraints
ob_body.location = (-0.04278, -5.634, 0.02974)
ob_body.rotation_euler = (1.571, -2.73e-10, 7.626e-11)
ob_body.scale = (0.9, 0.9, 0.9)
ob_tailfinh.location = (-0.01919, 0.2261, 0.8902)
ob_tailfinh.scale = (0.9, 0.9, 0.9)
_m = ob_tailfinh.modifiers.new('Mirror', 'MIRROR')
_m.mirror_object = ob_body
ob_thruster.location = (-0.04278, 0.5549, 0.01569)
ob_thruster.rotation_euler = (1.571, 0.0, 0.0)
ob_thruster.scale = (1.103, 1.103, 1.103)
ob_tailfinv.location = (-0.01435, 0.5006, 0.3234)
ob_tailfinv.rotation_euler = (-1.571, 1.497, -1.571)
ob_tailfinv.scale = (0.9, 0.9, 0.9)
ob_sideexhaust.location = (-0.6303, -1.202, 0.1132)
ob_sideexhaust.rotation_euler = (-1.571, 0.0, 0.0)
ob_sideexhaust.scale = (0.225, 0.225, 0.36)
_m = ob_sideexhaust.modifiers.new('Mirror', 'MIRROR')
_m.mirror_object = ob_body
ob_headlights.location = (-0.7948, -5.384, 0.3574)
ob_headlights.rotation_euler = (1.571, 0.0, 0.0)
ob_headlights.scale = (0.18, 0.18, 0.2635)
_m = ob_headlights.modifiers.new('Mirror', 'MIRROR')
_m.mirror_object = ob_body
ob_propfront.location = (-0.04278, -8.366, 0.02974)
ob_propfront.rotation_euler = (1.571, 0.0, 0.0)
ob_propfront.scale = (0.9, 0.9, 0.9)
ob_rotor.location = (-0.04278, -1.126, 0.3385)
ob_rotor.rotation_euler = (0.1601, -0.0, 0.0)
ob_rotor.scale = (0.9, 0.9, 0.9)
_m = ob_rotor.modifiers.new('Mirror', 'MIRROR')
ob_rotorhub.location = (-2.221, -0.6463, 0.5785)
ob_rotorhub.rotation_euler = (0.0, 1.571, 0.0)
ob_rotorhub.scale = (0.9, 0.9, 0.9)

# ---- collection membership
col_9ball.objects.link(ob_body)
col_9ball.objects.link(ob_tailfinh)
col_9ball.objects.link(ob_thruster)
col_9ball.objects.link(ob_tailfinv)
col_9ball.objects.link(ob_sideexhaust)
col_9ball.objects.link(ob_headlights)
col_9ball.objects.link(ob_propfront)
col_9ball.objects.link(ob_rotor)
col_9ball.objects.link(ob_rotorhub)

# ---- scene / render settings (as saved in the file)
scene.frame_start = 1; scene.frame_end = 250; scene.frame_set(0)
scene.render.engine = 'BLENDER_EEVEE_NEXT'
scene.cycles.sampling_pattern = 'TABULATED_SOBOL'
scene.cycles.use_light_tree = False
scene.view_settings.view_transform = 'Filmic'
bpy.context.view_layer.update()

# ---- added for rendering (the .blend has no active camera and no usable light): camera, sun
cam_auto = bpy.data.cameras.new('AutoCamera')
cam_auto.lens = 50.0
cam_auto.sensor_width = 36.0
cam_auto.clip_end = 1000.0
ob_auto_camera = bpy.data.objects.new('AutoCamera', cam_auto)
scene.collection.objects.link(ob_auto_camera)
ob_auto_camera.location = (10.0844, -14.9734, 8.7686)
ob_auto_camera.rotation_euler = (1.09748, -7.21219e-08, 0.694738)
scene.camera = ob_auto_camera
light_auto_sun = bpy.data.lights.new('AutoSun', 'SUN')
light_auto_sun.energy = 3.0
light_auto_sun.angle = 0.0523599
ob_auto_sun = bpy.data.objects.new('AutoSun', light_auto_sun)
scene.collection.objects.link(ob_auto_sun)
ob_auto_sun.rotation_euler = (0.872665, 0.174533, 0.523599)
bpy.context.view_layer.update()
